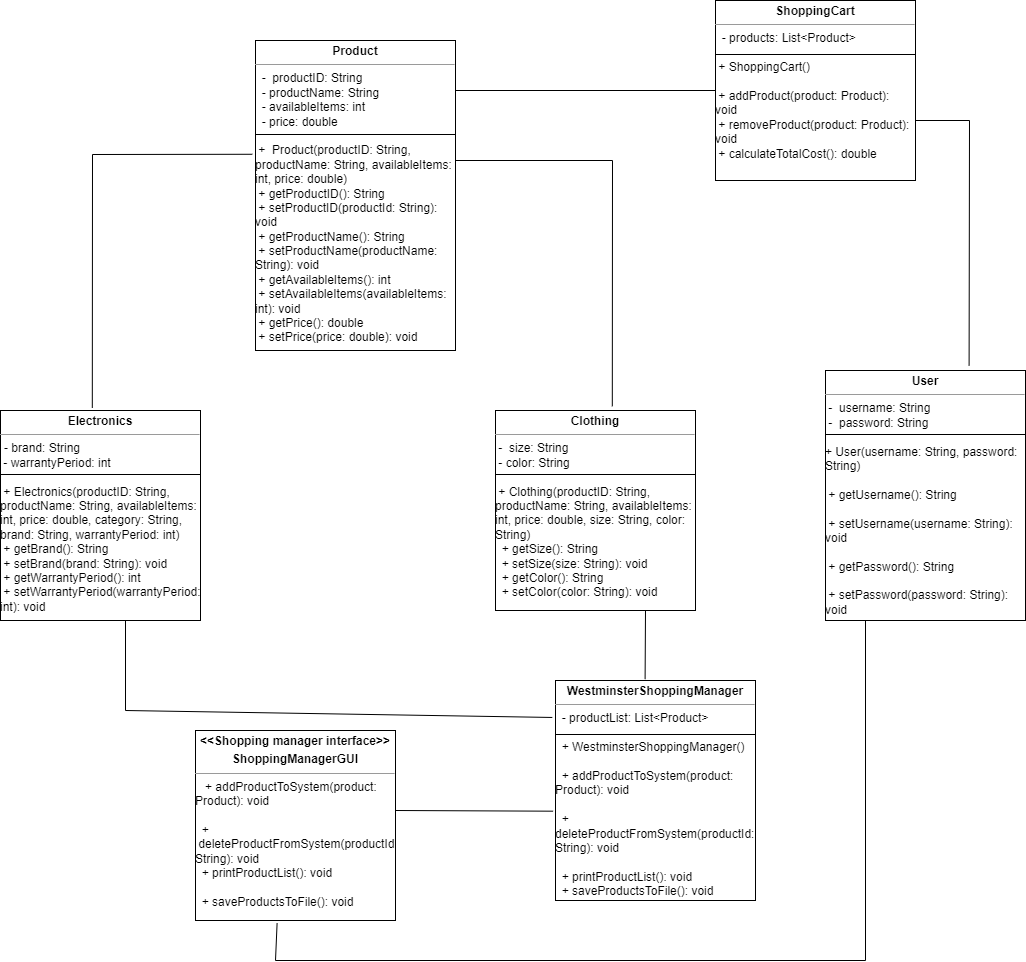

The diagram above was exported from draw.io. Its source (the exported page's mxGraphModel, read from the mxfile embedded in the PNG):
<mxGraphModel dx="1276" dy="1706" grid="1" gridSize="10" guides="1" tooltips="1" connect="1" arrows="1" fold="1" page="1" pageScale="1" pageWidth="850" pageHeight="1100" math="0" shadow="0">
  <root>
    <mxCell id="0" />
    <mxCell id="1" parent="0" />
    <mxCell id="B0coX17HuIFjbAl37H3k-10" value="&lt;p style=&quot;margin:0px;margin-top:4px;text-align:center;&quot;&gt;&lt;b&gt;Electronics&lt;/b&gt;&lt;/p&gt;&lt;hr size=&quot;1&quot;&gt;&lt;p style=&quot;margin:0px;margin-left:4px;&quot;&gt;- brand: String&lt;br&gt;&lt;/p&gt;&amp;nbsp;- warrantyPeriod: int&lt;br&gt;&lt;br&gt;&amp;nbsp;+&amp;nbsp;Electronics(productID: String, productName: String, availableItems: int, price: double, category: String, brand: String, warrantyPeriod: int)&lt;br&gt;&amp;nbsp;+&amp;nbsp;getBrand(): String&lt;br&gt;&amp;nbsp;+&amp;nbsp;setBrand(brand: String): void&lt;br&gt;&amp;nbsp;+&amp;nbsp;getWarrantyPeriod(): int&lt;br&gt;&amp;nbsp;+&amp;nbsp;setWarrantyPeriod(warrantyPeriod: int): void&lt;br&gt;&amp;nbsp;&lt;br&gt;&amp;nbsp;&amp;nbsp;" style="verticalAlign=top;align=left;overflow=fill;fontSize=12;fontFamily=Helvetica;html=1;whiteSpace=wrap;" vertex="1" parent="1">
      <mxGeometry x="425" y="-120" width="200" height="210" as="geometry" />
    </mxCell>
    <mxCell id="B0coX17HuIFjbAl37H3k-11" value="" style="line;strokeWidth=1;fillColor=none;align=left;verticalAlign=middle;spacingTop=-1;spacingLeft=3;spacingRight=3;rotatable=0;labelPosition=right;points=[];portConstraint=eastwest;strokeColor=inherit;" vertex="1" parent="1">
      <mxGeometry x="425" y="-60" width="200" height="8" as="geometry" />
    </mxCell>
    <mxCell id="B0coX17HuIFjbAl37H3k-13" value="&lt;p style=&quot;margin:0px;margin-top:4px;text-align:center;&quot;&gt;&lt;b&gt;Clothing&lt;/b&gt;&lt;/p&gt;&lt;hr size=&quot;1&quot;&gt;&lt;p style=&quot;margin:0px;margin-left:4px;&quot;&gt;&lt;/p&gt;&amp;nbsp;-&amp;nbsp; size: String&lt;br&gt;&amp;nbsp;-&amp;nbsp;color: String&lt;br&gt;&lt;br&gt;&amp;nbsp;+&amp;nbsp;Clothing(productID: String, productName: String, availableItems: int, price: double, size: String, color: String)&lt;br&gt;&amp;nbsp; +&amp;nbsp;getSize(): String&lt;br&gt;&amp;nbsp;&amp;nbsp;+&amp;nbsp;setSize(size: String): void&lt;br&gt;&amp;nbsp; +&amp;nbsp;getColor(): String&lt;br&gt;&amp;nbsp; + setColor(color: String): void&lt;br&gt;&lt;br&gt;&amp;nbsp;&lt;br&gt;&amp;nbsp;&amp;nbsp;" style="verticalAlign=top;align=left;overflow=fill;fontSize=12;fontFamily=Helvetica;html=1;whiteSpace=wrap;" vertex="1" parent="1">
      <mxGeometry x="920" y="-120" width="200" height="200" as="geometry" />
    </mxCell>
    <mxCell id="B0coX17HuIFjbAl37H3k-14" value="" style="line;strokeWidth=1;fillColor=none;align=left;verticalAlign=middle;spacingTop=-1;spacingLeft=3;spacingRight=3;rotatable=0;labelPosition=right;points=[];portConstraint=eastwest;strokeColor=inherit;" vertex="1" parent="1">
      <mxGeometry x="920" y="-60" width="200" height="8" as="geometry" />
    </mxCell>
    <mxCell id="B0coX17HuIFjbAl37H3k-15" value="&lt;p style=&quot;margin:0px;margin-top:4px;text-align:center;&quot;&gt;&lt;b&gt;Product&lt;/b&gt;&lt;/p&gt;&lt;hr size=&quot;1&quot;&gt;&lt;p style=&quot;margin:0px;margin-left:4px;&quot;&gt;&lt;/p&gt;&amp;nbsp; -&amp;nbsp;&amp;nbsp;productID: String&lt;br&gt;&amp;nbsp; - productName: String&lt;br&gt;&amp;nbsp; - availableItems: int&lt;br&gt;&amp;nbsp; - price: double&lt;br&gt;&lt;br&gt;&amp;nbsp;+&amp;nbsp; Product(productID: String, productName: String, availableItems: int, price: double)&lt;br&gt;&amp;nbsp;+ getProductID(): String&lt;br&gt;&amp;nbsp;+ setProductID(productId: String): void&lt;br&gt;&amp;nbsp;+ getProductName(): String&lt;br&gt;&amp;nbsp;+ setProductName(productName: String): void&lt;br&gt;&amp;nbsp;+ getAvailableItems(): int&lt;br&gt;&amp;nbsp;+ setAvailableItems(availableItems: int): void&lt;br&gt;&amp;nbsp;+ getPrice(): double&lt;br&gt;&amp;nbsp;+ setPrice(price: double): void&lt;br&gt;&lt;br&gt;&amp;nbsp;&lt;br&gt;&amp;nbsp;&amp;nbsp;" style="verticalAlign=top;align=left;overflow=fill;fontSize=12;fontFamily=Helvetica;html=1;whiteSpace=wrap;" vertex="1" parent="1">
      <mxGeometry x="680" y="-490" width="200" height="310" as="geometry" />
    </mxCell>
    <mxCell id="B0coX17HuIFjbAl37H3k-16" value="" style="line;strokeWidth=1;fillColor=none;align=left;verticalAlign=middle;spacingTop=-1;spacingLeft=3;spacingRight=3;rotatable=0;labelPosition=right;points=[];portConstraint=eastwest;strokeColor=inherit;" vertex="1" parent="1">
      <mxGeometry x="680" y="-400" width="200" height="8" as="geometry" />
    </mxCell>
    <mxCell id="B0coX17HuIFjbAl37H3k-17" value="&lt;p style=&quot;margin:0px;margin-top:4px;text-align:center;&quot;&gt;&lt;b&gt;User&lt;/b&gt;&lt;/p&gt;&lt;hr size=&quot;1&quot;&gt;&lt;p style=&quot;margin:0px;margin-left:4px;&quot;&gt;&lt;/p&gt;&amp;nbsp;-&amp;nbsp;&amp;nbsp;username: String&lt;br&gt;&amp;nbsp;-&amp;nbsp; password: String&lt;br&gt;&amp;nbsp;&lt;br&gt;+&amp;nbsp;User(username: String, password: String)&lt;br/&gt;&lt;br&gt;&amp;nbsp;+ getUsername(): String&lt;br/&gt;&lt;br&gt;&amp;nbsp;+ setUsername(username: String): void&lt;br/&gt;&lt;br&gt;&amp;nbsp;+ getPassword(): String&lt;br/&gt;&lt;br&gt;&amp;nbsp;+ setPassword(password: String): void&lt;br&gt;&amp;nbsp;&lt;br&gt;&amp;nbsp;&amp;nbsp;" style="verticalAlign=top;align=left;overflow=fill;fontSize=12;fontFamily=Helvetica;html=1;whiteSpace=wrap;" vertex="1" parent="1">
      <mxGeometry x="1250" y="-160" width="200" height="250" as="geometry" />
    </mxCell>
    <mxCell id="B0coX17HuIFjbAl37H3k-18" value="" style="line;strokeWidth=1;fillColor=none;align=left;verticalAlign=middle;spacingTop=-1;spacingLeft=3;spacingRight=3;rotatable=0;labelPosition=right;points=[];portConstraint=eastwest;strokeColor=inherit;" vertex="1" parent="1">
      <mxGeometry x="1250" y="-100" width="200" height="8" as="geometry" />
    </mxCell>
    <mxCell id="B0coX17HuIFjbAl37H3k-19" value="&lt;p style=&quot;margin:0px;margin-top:4px;text-align:center;&quot;&gt;&lt;b&gt;ShoppingCart&lt;/b&gt;&lt;/p&gt;&lt;hr size=&quot;1&quot;&gt;&lt;p style=&quot;margin:0px;margin-left:4px;&quot;&gt;&lt;/p&gt;&amp;nbsp; - products: List&amp;lt;Product&amp;gt;&lt;br&gt;&amp;nbsp;&lt;br&gt;&amp;nbsp;+&amp;nbsp;ShoppingCart()&lt;br/&gt;&lt;br&gt;&amp;nbsp;+ addProduct(product: Product): void&amp;nbsp; &lt;br&gt;&amp;nbsp;+ removeProduct(product: Product): void&lt;br&gt;&amp;nbsp;+ calculateTotalCost(): double&lt;br&gt;&amp;nbsp;&lt;br&gt;&amp;nbsp;&amp;nbsp;" style="verticalAlign=top;align=left;overflow=fill;fontSize=12;fontFamily=Helvetica;html=1;whiteSpace=wrap;" vertex="1" parent="1">
      <mxGeometry x="1140" y="-530" width="200" height="180" as="geometry" />
    </mxCell>
    <mxCell id="B0coX17HuIFjbAl37H3k-20" value="" style="line;strokeWidth=1;fillColor=none;align=left;verticalAlign=middle;spacingTop=-1;spacingLeft=3;spacingRight=3;rotatable=0;labelPosition=right;points=[];portConstraint=eastwest;strokeColor=inherit;" vertex="1" parent="1">
      <mxGeometry x="1140" y="-480" width="200" height="8" as="geometry" />
    </mxCell>
    <mxCell id="B0coX17HuIFjbAl37H3k-23" value="&lt;p style=&quot;margin:0px;margin-top:4px;text-align:center;&quot;&gt;&lt;b&gt;&amp;lt;&amp;lt;Shopping manager interface&amp;gt;&amp;gt;&lt;/b&gt;&lt;/p&gt;&lt;p style=&quot;margin:0px;margin-top:4px;text-align:center;&quot;&gt;&lt;b&gt;ShoppingManagerGUI&lt;/b&gt;&lt;/p&gt;&lt;hr size=&quot;1&quot;&gt;&lt;p style=&quot;margin:0px;margin-left:4px;&quot;&gt;&lt;/p&gt;&amp;nbsp;&amp;nbsp; + addProductToSystem(product: Product): void&lt;br&gt;&lt;br&gt;&amp;nbsp; +&amp;nbsp; &amp;nbsp; &amp;nbsp; &amp;nbsp;deleteProductFromSystem(productId: String): void&lt;br&gt;&amp;nbsp; + printProductList(): void&lt;br&gt;&lt;br&gt;&amp;nbsp; + saveProductsToFile(): void&lt;br&gt;&amp;nbsp;&lt;br&gt;&amp;nbsp;&amp;nbsp;" style="verticalAlign=top;align=left;overflow=fill;fontSize=12;fontFamily=Helvetica;html=1;whiteSpace=wrap;" vertex="1" parent="1">
      <mxGeometry x="620" y="200" width="200" height="190" as="geometry" />
    </mxCell>
    <mxCell id="B0coX17HuIFjbAl37H3k-27" value="&lt;p style=&quot;margin:0px;margin-top:4px;text-align:center;&quot;&gt;&lt;b&gt;WestminsterShoppingManager&lt;/b&gt;&lt;br&gt;&lt;/p&gt;&lt;hr size=&quot;1&quot;&gt;&lt;p style=&quot;margin:0px;margin-left:4px;&quot;&gt;&lt;/p&gt;&amp;nbsp; -&amp;nbsp;productList: List&amp;lt;Product&amp;gt;&lt;br&gt;&amp;nbsp;&lt;br&gt;&amp;nbsp; + WestminsterShoppingManager()&lt;br&gt;&lt;br&gt;&amp;nbsp; + addProductToSystem(product: Product): void&lt;br&gt;&lt;br&gt;&amp;nbsp; + deleteProductFromSystem(productId: String): void&lt;br&gt;&lt;br&gt;&amp;nbsp; + printProductList(): void&lt;br&gt;&amp;nbsp; + saveProductsToFile(): void&lt;br&gt;&amp;nbsp;&lt;br&gt;&amp;nbsp;&amp;nbsp;" style="verticalAlign=top;align=left;overflow=fill;fontSize=12;fontFamily=Helvetica;html=1;whiteSpace=wrap;" vertex="1" parent="1">
      <mxGeometry x="980" y="150" width="200" height="220" as="geometry" />
    </mxCell>
    <mxCell id="B0coX17HuIFjbAl37H3k-28" value="" style="line;strokeWidth=1;fillColor=none;align=left;verticalAlign=middle;spacingTop=-1;spacingLeft=3;spacingRight=3;rotatable=0;labelPosition=right;points=[];portConstraint=eastwest;strokeColor=inherit;" vertex="1" parent="1">
      <mxGeometry x="980" y="200" width="200" height="8" as="geometry" />
    </mxCell>
    <mxCell id="B0coX17HuIFjbAl37H3k-30" value="" style="endArrow=none;html=1;rounded=0;entryX=-0.016;entryY=0.367;entryDx=0;entryDy=0;entryPerimeter=0;exitX=0.459;exitY=-0.012;exitDx=0;exitDy=0;exitPerimeter=0;" edge="1" parent="1" source="B0coX17HuIFjbAl37H3k-10" target="B0coX17HuIFjbAl37H3k-15">
      <mxGeometry width="50" height="50" relative="1" as="geometry">
        <mxPoint x="480" y="-280" as="sourcePoint" />
        <mxPoint x="530" y="-330" as="targetPoint" />
        <Array as="points">
          <mxPoint x="517" y="-376" />
        </Array>
      </mxGeometry>
    </mxCell>
    <mxCell id="B0coX17HuIFjbAl37H3k-31" value="" style="endArrow=none;html=1;rounded=0;entryX=0.584;entryY=-0.021;entryDx=0;entryDy=0;entryPerimeter=0;" edge="1" parent="1" target="B0coX17HuIFjbAl37H3k-13">
      <mxGeometry width="50" height="50" relative="1" as="geometry">
        <mxPoint x="880" y="-370" as="sourcePoint" />
        <mxPoint x="930" y="-420" as="targetPoint" />
        <Array as="points">
          <mxPoint x="1037" y="-370" />
        </Array>
      </mxGeometry>
    </mxCell>
    <mxCell id="B0coX17HuIFjbAl37H3k-32" value="" style="endArrow=none;html=1;rounded=0;entryX=0;entryY=0.5;entryDx=0;entryDy=0;" edge="1" parent="1" target="B0coX17HuIFjbAl37H3k-19">
      <mxGeometry width="50" height="50" relative="1" as="geometry">
        <mxPoint x="880" y="-440" as="sourcePoint" />
        <mxPoint x="930" y="-490" as="targetPoint" />
      </mxGeometry>
    </mxCell>
    <mxCell id="B0coX17HuIFjbAl37H3k-33" value="" style="endArrow=none;html=1;rounded=0;entryX=-0.012;entryY=0.594;entryDx=0;entryDy=0;entryPerimeter=0;" edge="1" parent="1" target="B0coX17HuIFjbAl37H3k-27">
      <mxGeometry width="50" height="50" relative="1" as="geometry">
        <mxPoint x="820" y="280" as="sourcePoint" />
        <mxPoint x="870" y="230" as="targetPoint" />
      </mxGeometry>
    </mxCell>
    <mxCell id="B0coX17HuIFjbAl37H3k-34" value="" style="endArrow=none;html=1;rounded=0;entryX=0.718;entryY=-0.02;entryDx=0;entryDy=0;entryPerimeter=0;" edge="1" parent="1" target="B0coX17HuIFjbAl37H3k-17">
      <mxGeometry width="50" height="50" relative="1" as="geometry">
        <mxPoint x="1340" y="-410" as="sourcePoint" />
        <mxPoint x="1390" y="-460" as="targetPoint" />
        <Array as="points">
          <mxPoint x="1394" y="-410" />
        </Array>
      </mxGeometry>
    </mxCell>
    <mxCell id="B0coX17HuIFjbAl37H3k-35" value="" style="endArrow=none;html=1;rounded=0;exitX=0.408;exitY=1.014;exitDx=0;exitDy=0;exitPerimeter=0;" edge="1" parent="1" source="B0coX17HuIFjbAl37H3k-23">
      <mxGeometry width="50" height="50" relative="1" as="geometry">
        <mxPoint x="1280" y="470" as="sourcePoint" />
        <mxPoint x="1290" y="90" as="targetPoint" />
        <Array as="points">
          <mxPoint x="700" y="430" />
          <mxPoint x="1290" y="430" />
        </Array>
      </mxGeometry>
    </mxCell>
    <mxCell id="B0coX17HuIFjbAl37H3k-37" value="" style="endArrow=none;html=1;rounded=0;exitX=-0.016;exitY=0.168;exitDx=0;exitDy=0;exitPerimeter=0;" edge="1" parent="1" source="B0coX17HuIFjbAl37H3k-27">
      <mxGeometry width="50" height="50" relative="1" as="geometry">
        <mxPoint x="500" y="140" as="sourcePoint" />
        <mxPoint x="550" y="90" as="targetPoint" />
        <Array as="points">
          <mxPoint x="550" y="180" />
        </Array>
      </mxGeometry>
    </mxCell>
    <mxCell id="B0coX17HuIFjbAl37H3k-38" value="" style="endArrow=none;html=1;rounded=0;exitX=0.448;exitY=-0.006;exitDx=0;exitDy=0;exitPerimeter=0;" edge="1" parent="1" source="B0coX17HuIFjbAl37H3k-27">
      <mxGeometry width="50" height="50" relative="1" as="geometry">
        <mxPoint x="1020" y="130" as="sourcePoint" />
        <mxPoint x="1070" y="80" as="targetPoint" />
      </mxGeometry>
    </mxCell>
  </root>
</mxGraphModel>